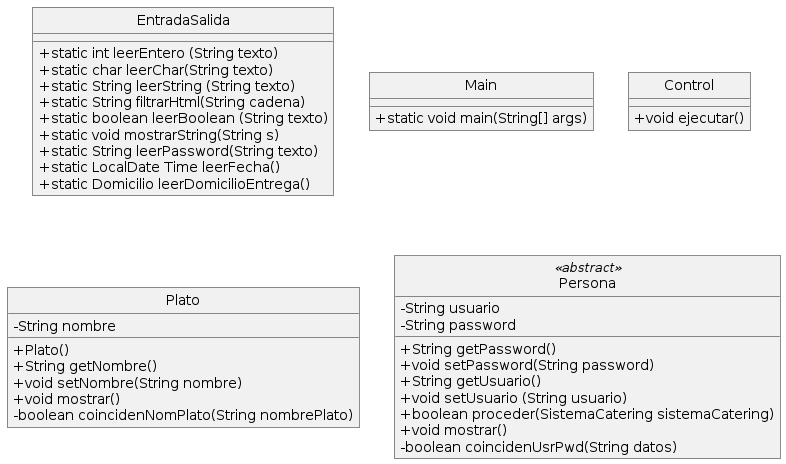

The diagram above was rendered by PlantUML. Its source (embedded in the PNG):
@startuml
hide circle
skinparam monochrome true
skinparam classAttributeIconSize 0
skinparam roundcorner 0

class EntradaSalida{
+ static int leerEntero (String texto)
+ static char leerChar(String texto)
+ static String leerString (String texto)
+ static String filtrarHtml(String cadena)
+ static boolean leerBoolean (String texto)
+ static void mostrarString(String s)
+static String leerPassword(String texto)
+static LocalDate Time leerFecha()
+ static Domicilio leerDomicilioEntrega()
}


class Main{
+ static void main(String[] args)
}

class Control{
+ void ejecutar()
}

class Plato{
- String nombre
+ Plato()
+ String getNombre()
+void setNombre(String nombre)
+void mostrar()
- boolean coincidenNomPlato(String nombrePlato)

}

class Persona <<abstract>>{
- String usuario
- String password
+ String getPassword()
+void setPassword(String password)
+ String getUsuario()
+void setUsuario (String usuario)
+boolean proceder(SistemaCatering sistemaCatering)
+void mostrar()
- boolean coincidenUsrPwd(String datos)
}
@enduml